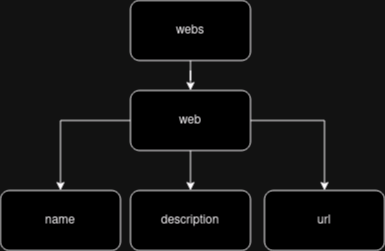

The diagram above was exported from draw.io. Its source (the exported page's mxGraphModel, read from the mxfile embedded in the PNG):
<mxGraphModel dx="472" dy="772" grid="1" gridSize="10" guides="1" tooltips="1" connect="1" arrows="1" fold="1" page="1" pageScale="1" pageWidth="827" pageHeight="1169" math="0" shadow="0">
  <root>
    <mxCell id="WIyWlLk6GJQsqaUBKTNV-0" />
    <mxCell id="WIyWlLk6GJQsqaUBKTNV-1" parent="WIyWlLk6GJQsqaUBKTNV-0" />
    <mxCell id="LkfF2HvntAnT7PL7sW_9-8" style="edgeStyle=orthogonalEdgeStyle;rounded=0;orthogonalLoop=1;jettySize=auto;html=1;" edge="1" parent="WIyWlLk6GJQsqaUBKTNV-1" source="LkfF2HvntAnT7PL7sW_9-0" target="LkfF2HvntAnT7PL7sW_9-1">
      <mxGeometry relative="1" as="geometry" />
    </mxCell>
    <mxCell id="LkfF2HvntAnT7PL7sW_9-0" value="webs" style="rounded=1;whiteSpace=wrap;html=1;" vertex="1" parent="WIyWlLk6GJQsqaUBKTNV-1">
      <mxGeometry x="220" y="90" width="120" height="60" as="geometry" />
    </mxCell>
    <mxCell id="LkfF2HvntAnT7PL7sW_9-5" style="edgeStyle=orthogonalEdgeStyle;rounded=0;orthogonalLoop=1;jettySize=auto;html=1;" edge="1" parent="WIyWlLk6GJQsqaUBKTNV-1" source="LkfF2HvntAnT7PL7sW_9-1" target="LkfF2HvntAnT7PL7sW_9-2">
      <mxGeometry relative="1" as="geometry" />
    </mxCell>
    <mxCell id="LkfF2HvntAnT7PL7sW_9-6" style="edgeStyle=orthogonalEdgeStyle;rounded=0;orthogonalLoop=1;jettySize=auto;html=1;" edge="1" parent="WIyWlLk6GJQsqaUBKTNV-1" source="LkfF2HvntAnT7PL7sW_9-1" target="LkfF2HvntAnT7PL7sW_9-3">
      <mxGeometry relative="1" as="geometry" />
    </mxCell>
    <mxCell id="LkfF2HvntAnT7PL7sW_9-7" style="edgeStyle=orthogonalEdgeStyle;rounded=0;orthogonalLoop=1;jettySize=auto;html=1;" edge="1" parent="WIyWlLk6GJQsqaUBKTNV-1" source="LkfF2HvntAnT7PL7sW_9-1" target="LkfF2HvntAnT7PL7sW_9-4">
      <mxGeometry relative="1" as="geometry" />
    </mxCell>
    <mxCell id="LkfF2HvntAnT7PL7sW_9-1" value="web" style="rounded=1;whiteSpace=wrap;html=1;" vertex="1" parent="WIyWlLk6GJQsqaUBKTNV-1">
      <mxGeometry x="220" y="180" width="120" height="60" as="geometry" />
    </mxCell>
    <mxCell id="LkfF2HvntAnT7PL7sW_9-2" value="name" style="rounded=1;whiteSpace=wrap;html=1;" vertex="1" parent="WIyWlLk6GJQsqaUBKTNV-1">
      <mxGeometry x="90" y="280" width="120" height="60" as="geometry" />
    </mxCell>
    <mxCell id="LkfF2HvntAnT7PL7sW_9-3" value="description" style="rounded=1;whiteSpace=wrap;html=1;" vertex="1" parent="WIyWlLk6GJQsqaUBKTNV-1">
      <mxGeometry x="220" y="280" width="120" height="60" as="geometry" />
    </mxCell>
    <mxCell id="LkfF2HvntAnT7PL7sW_9-4" value="url" style="rounded=1;whiteSpace=wrap;html=1;" vertex="1" parent="WIyWlLk6GJQsqaUBKTNV-1">
      <mxGeometry x="354" y="280" width="120" height="60" as="geometry" />
    </mxCell>
  </root>
</mxGraphModel>